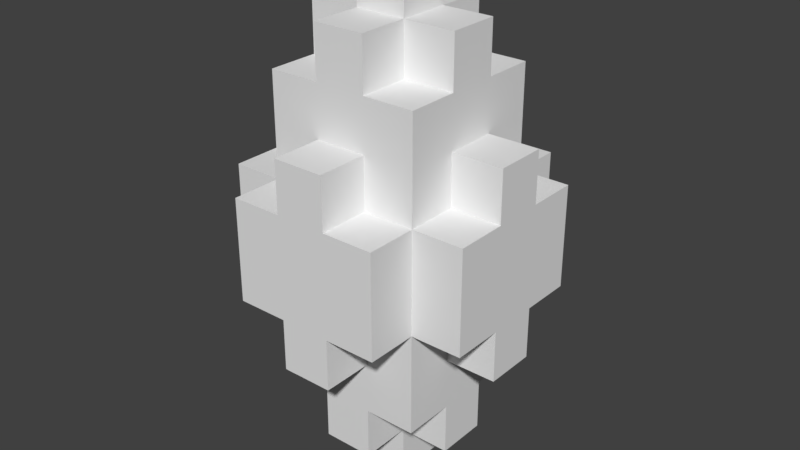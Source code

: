 # Source: YellowCrystalProjectile.blend  (saved by Blender 2.79.0; exported with 4.5.12 LTS)
import bpy
from mathutils import Matrix  # noqa: F401  (used for matrix-valued properties, if any)

bpy.ops.wm.read_factory_settings(use_empty=True)
scene = bpy.context.scene
scene.name = 'Scene'

# ---- collections
col_collection_1 = bpy.data.collections.new('Collection 1'); scene.collection.children.link(col_collection_1)

# ---- world
world_world = bpy.data.worlds.new('World'); scene.world = world_world
world_world.color = (0.05088, 0.05088, 0.05088)
world_world.use_sun_shadow = False
world_world.sun_shadow_jitter_overblur = 0.0
world_world.cycles.sampling_method = 'MANUAL'

# ---- meshes
me_yellowcrystalprojectile = bpy.data.meshes.new('YellowCrystalProjectile')
me_yellowcrystalprojectile.from_pydata([(-0.015, -0.015, -0.15), (-0.015, -0.015, -0.12), (-0.015, 0.015, -0.12), (-0.015, 0.015, -0.15), (-0.015, -0.045, -0.12), (-0.015, -0.045, -0.09), (-0.015, -0.015, -0.09), (-0.045, -0.015, -0.12), (-0.045, -0.015, -0.09), (-0.045, 0.015, -0.09), (-0.045, 0.015, -0.12), (-0.015, 0.015, -0.09), (-0.015, 0.045, -0.09), (-0.015, 0.045, -0.12), (-0.045, -0.045, -0.09), (-0.045, -0.045, -0.06), (-0.045, -0.015, -0.06), (-0.045, 0.015, -0.06), (-0.045, 0.045, -0.06), (-0.045, 0.045, -0.09), (-0.015, -0.075, -0.06), (-0.015, -0.075, -0.03), (-0.015, -0.045, -0.03), (-0.015, -0.045, -0.06), (-0.045, -0.045, -0.03), (-0.045, -0.015, -0.03), (-0.075, -0.015, -0.06), (-0.075, -0.015, -0.03), (-0.075, 0.015, -0.03), (-0.075, 0.015, -0.06), (-0.045, 0.015, -0.03), (-0.045, 0.045, -0.03), (-0.015, 0.045, -0.06), (-0.015, 0.045, -0.03), (-0.015, 0.075, -0.03), (-0.015, 0.075, -0.06), (-0.045, -0.075, -0.03), (-0.045, -0.075, 1.02e-08), (-0.045, -0.045, 1.02e-08), (-0.075, -0.045, -0.03), (-0.075, -0.045, 1.02e-08), (-0.075, -0.015, 1.02e-08), (-0.075, 0.015, 1.02e-08), (-0.075, 0.045, 1.02e-08), (-0.075, 0.045, -0.03), (-0.045, 0.045, 1.02e-08), (-0.045, 0.075, 1.02e-08), (-0.045, 0.075, -0.03), (-0.045, -0.075, 0.03), (-0.045, -0.045, 0.03), (-0.075, -0.045, 0.03), (-0.075, -0.015, 0.03), (-0.075, 0.015, 0.03), (-0.075, 0.045, 0.03), (-0.045, 0.045, 0.03), (-0.045, 0.075, 0.03), (-0.015, -0.075, 0.03), (-0.015, -0.075, 0.06), (-0.015, -0.045, 0.06), (-0.015, -0.045, 0.03), (-0.045, -0.045, 0.06), (-0.045, -0.015, 0.06), (-0.045, -0.015, 0.03), (-0.075, -0.015, 0.06), (-0.075, 0.015, 0.06), (-0.045, 0.015, 0.03), (-0.045, 0.015, 0.06), (-0.045, 0.045, 0.06), (-0.015, 0.045, 0.03), (-0.015, 0.045, 0.06), (-0.015, 0.075, 0.06), (-0.015, 0.075, 0.03), (-0.045, -0.045, 0.09), (-0.045, -0.015, 0.09), (-0.045, 0.015, 0.09), (-0.045, 0.045, 0.09), (-0.015, -0.045, 0.09), (-0.015, -0.045, 0.12), (-0.015, -0.015, 0.12), (-0.015, -0.015, 0.09), (-0.045, -0.015, 0.12), (-0.045, 0.015, 0.12), (-0.015, 0.015, 0.09), (-0.015, 0.015, 0.12), (-0.015, 0.045, 0.12), (-0.015, 0.045, 0.09), (-0.015, -0.015, 0.15), (-0.015, 0.015, 0.15), (0.015, -0.015, -0.15), (0.015, 0.015, -0.15), (0.015, 0.015, -0.12), (0.015, -0.015, -0.12), (0.015, -0.045, -0.12), (0.015, -0.015, -0.09), (0.015, -0.045, -0.09), (0.045, -0.015, -0.12), (0.045, 0.015, -0.12), (0.045, 0.015, -0.09), (0.045, -0.015, -0.09), (0.015, 0.045, -0.12), (0.015, 0.045, -0.09), (0.015, 0.015, -0.09), (0.045, -0.045, -0.09), (0.045, -0.015, -0.06), (0.045, -0.045, -0.06), (0.045, 0.015, -0.06), (0.045, 0.045, -0.09), (0.045, 0.045, -0.06), (0.015, -0.075, -0.06), (0.015, -0.045, -0.06), (0.015, -0.045, -0.03), (0.015, -0.075, -0.03), (0.045, -0.015, -0.03), (0.045, -0.045, -0.03), (0.075, -0.015, -0.06), (0.075, 0.015, -0.06), (0.075, 0.015, -0.03), (0.075, -0.015, -0.03), (0.045, 0.045, -0.03), (0.045, 0.015, -0.03), (0.015, 0.045, -0.06), (0.015, 0.075, -0.06), (0.015, 0.075, -0.03), (0.015, 0.045, -0.03), (0.045, -0.075, -0.03), (0.045, -0.045, 1.02e-08), (0.045, -0.075, 1.02e-08), (0.075, -0.045, -0.03), (0.075, -0.015, 1.02e-08), (0.075, -0.045, 1.02e-08), (0.075, 0.015, 1.02e-08), (0.075, 0.045, -0.03), (0.075, 0.045, 1.02e-08), (0.045, 0.075, -0.03), (0.045, 0.075, 1.02e-08), (0.045, 0.045, 1.02e-08), (0.045, -0.045, 0.03), (0.045, -0.075, 0.03), (0.075, -0.015, 0.03), (0.075, -0.045, 0.03), (0.075, 0.015, 0.03), (0.075, 0.045, 0.03), (0.045, 0.075, 0.03), (0.045, 0.045, 0.03), (0.015, -0.075, 0.03), (0.015, -0.045, 0.03), (0.015, -0.045, 0.06), (0.015, -0.075, 0.06), (0.045, -0.015, 0.03), (0.045, -0.015, 0.06), (0.045, -0.045, 0.06), (0.075, 0.015, 0.06), (0.075, -0.015, 0.06), (0.045, 0.015, 0.03), (0.045, 0.045, 0.06), (0.045, 0.015, 0.06), (0.015, 0.045, 0.03), (0.015, 0.075, 0.03), (0.015, 0.075, 0.06), (0.015, 0.045, 0.06), (0.045, -0.015, 0.09), (0.045, -0.045, 0.09), (0.045, 0.015, 0.09), (0.045, 0.045, 0.09), (0.015, -0.045, 0.09), (0.015, -0.015, 0.09), (0.015, -0.015, 0.12), (0.015, -0.045, 0.12), (0.045, 0.015, 0.12), (0.045, -0.015, 0.12), (0.015, 0.015, 0.09), (0.015, 0.045, 0.09), (0.015, 0.045, 0.12), (0.015, 0.015, 0.12), (0.015, 0.015, 0.15), (0.015, -0.015, 0.15), (-0.015, -0.075, 1.02e-08), (0.015, -0.075, 1.02e-08), (-0.015, 0.075, 1.02e-08), (0.015, 0.075, 1.02e-08)], [], [(0, 1, 2, 3), (4, 5, 6, 1), (7, 8, 9, 10), (2, 11, 12, 13), (14, 15, 16, 8), (8, 16, 17, 9), (9, 17, 18, 19), (20, 21, 22, 23), (15, 24, 25, 16), (26, 27, 28, 29), (17, 30, 31, 18), (32, 33, 34, 35), (36, 37, 38, 24), (39, 40, 41, 27), (27, 41, 42, 28), (28, 42, 43, 44), (31, 45, 46, 47), (37, 48, 49, 38), (40, 50, 51, 41), (41, 51, 52, 42), (42, 52, 53, 43), (45, 54, 55, 46), (56, 57, 58, 59), (49, 60, 61, 62), (51, 63, 64, 52), (65, 66, 67, 54), (68, 69, 70, 71), (60, 72, 73, 61), (61, 73, 74, 66), (66, 74, 75, 67), (76, 77, 78, 79), (73, 80, 81, 74), (82, 83, 84, 85), (78, 86, 87, 83), (88, 89, 90, 91), (92, 91, 93, 94), (95, 96, 97, 98), (90, 99, 100, 101), (102, 98, 103, 104), (98, 97, 105, 103), (97, 106, 107, 105), (108, 109, 110, 111), (104, 103, 112, 113), (114, 115, 116, 117), (105, 107, 118, 119), (120, 121, 122, 123), (124, 113, 125, 126), (127, 117, 128, 129), (117, 116, 130, 128), (116, 131, 132, 130), (118, 133, 134, 135), (126, 125, 136, 137), (129, 128, 138, 139), (128, 130, 140, 138), (130, 132, 141, 140), (135, 134, 142, 143), (144, 145, 146, 147), (136, 148, 149, 150), (138, 140, 151, 152), (153, 143, 154, 155), (156, 157, 158, 159), (150, 149, 160, 161), (149, 155, 162, 160), (155, 154, 163, 162), (164, 165, 166, 167), (160, 162, 168, 169), (170, 171, 172, 173), (166, 173, 174, 175), (0, 88, 91, 1), (4, 92, 94, 5), (7, 1, 6, 8), (91, 95, 98, 93), (14, 5, 23, 15), (5, 94, 109, 23), (94, 102, 104, 109), (20, 108, 111, 21), (15, 23, 22, 24), (109, 104, 113, 110), (26, 16, 25, 27), (103, 114, 117, 112), (36, 21, 176, 37), (21, 111, 177, 176), (111, 124, 126, 177), (39, 24, 38, 40), (113, 127, 129, 125), (37, 176, 56, 48), (176, 177, 144, 56), (177, 126, 137, 144), (40, 38, 49, 50), (125, 129, 139, 136), (56, 144, 147, 57), (49, 59, 58, 60), (145, 136, 150, 146), (51, 62, 61, 63), (148, 138, 152, 149), (60, 58, 76, 72), (58, 146, 164, 76), (146, 150, 161, 164), (76, 164, 167, 77), (73, 79, 78, 80), (165, 160, 169, 166), (78, 166, 175, 86), (3, 2, 90, 89), (10, 9, 11, 2), (90, 101, 97, 96), (13, 12, 100, 99), (19, 18, 32, 12), (12, 32, 120, 100), (100, 120, 107, 106), (29, 28, 30, 17), (105, 119, 116, 115), (18, 31, 33, 32), (120, 123, 118, 107), (35, 34, 122, 121), (44, 43, 45, 31), (118, 135, 132, 131), (47, 46, 178, 34), (34, 178, 179, 122), (122, 179, 134, 133), (43, 53, 54, 45), (135, 143, 141, 132), (46, 55, 71, 178), (178, 71, 157, 179), (179, 157, 142, 134), (52, 64, 66, 65), (153, 155, 151, 140), (54, 67, 69, 68), (156, 159, 154, 143), (71, 70, 158, 157), (67, 75, 85, 69), (69, 85, 171, 159), (159, 171, 163, 154), (74, 81, 83, 82), (170, 173, 168, 162), (85, 84, 172, 171), (83, 87, 174, 173), (0, 3, 89, 88), (4, 1, 91, 92), (7, 10, 2, 1), (91, 90, 96, 95), (2, 13, 99, 90), (14, 8, 6, 5), (94, 93, 98, 102), (9, 19, 12, 11), (101, 100, 106, 97), (20, 23, 109, 108), (26, 29, 17, 16), (103, 105, 115, 114), (32, 35, 121, 120), (36, 24, 22, 21), (111, 110, 113, 124), (39, 27, 25, 24), (113, 112, 117, 127), (28, 44, 31, 30), (119, 118, 131, 116), (31, 47, 34, 33), (123, 122, 133, 118), (48, 56, 59, 49), (144, 137, 136, 145), (50, 49, 62, 51), (136, 139, 138, 148), (52, 65, 54, 53), (153, 140, 141, 143), (54, 68, 71, 55), (156, 143, 142, 157), (57, 147, 146, 58), (63, 61, 66, 64), (149, 152, 151, 155), (69, 159, 158, 70), (72, 76, 79, 73), (164, 161, 160, 165), (74, 82, 85, 75), (170, 162, 163, 171), (77, 167, 166, 78), (80, 78, 83, 81), (166, 169, 168, 173), (83, 173, 172, 84), (86, 175, 174, 87)])
_ca = me_yellowcrystalprojectile.color_attributes.new('Col', 'BYTE_COLOR', 'CORNER')
_ca.data.foreach_set('color', [1.0, 0.9647, 0.03071, 1.0, 1.0, 0.9647, 0.03071, 1.0, 1.0, 0.9647, 0.03071, 1.0, 1.0, 0.9647, 0.03071, 1.0, 1.0, 0.9647, 0.03071, 1.0, 1.0, 0.9647, 0.03071, 1.0, 1.0, 0.9647, 0.03071, 1.0, 1.0, 0.9647, 0.03071, 1.0, 1.0, 0.9647, 0.03071, 1.0, 1.0, 0.9647, 0.03071, 1.0, 1.0, 0.9647, 0.03071, 1.0, 1.0, 0.9647, 0.03071, 1.0, 1.0, 0.9647, 0.03071, 1.0, 1.0, 0.9647, 0.03071, 1.0, 1.0, 0.9647, 0.03071, 1.0, 1.0, 0.9647, 0.03071, 1.0, 1.0, 0.855, 0.04092, 1.0, 1.0, 0.855, 0.04092, 1.0, 1.0, 0.855, 0.04092, 1.0, 1.0, 0.855, 0.04092, 1.0, 1.0, 0.9647, 0.03071, 1.0, 1.0, 0.9647, 0.03071, 1.0, 1.0, 0.9647, 0.03071, 1.0, 1.0, 0.9647, 0.03071, 1.0, 1.0, 0.9647, 0.03071, 1.0, 1.0, 0.9647, 0.03071, 1.0, 1.0, 0.9647, 0.03071, 1.0, 1.0, 0.9647, 0.03071, 1.0, 1.0, 0.9647, 0.03071, 1.0, 1.0, 0.9647, 0.03071, 1.0, 1.0, 0.9647, 0.03071, 1.0, 1.0, 0.9647, 0.03071, 1.0, 1.0, 0.9647, 0.03071, 1.0, 1.0, 0.9647, 0.03071, 1.0, 1.0, 0.9647, 0.03071, 1.0, 1.0, 0.9647, 0.03071, 1.0, 1.0, 0.9647, 0.03071, 1.0, 1.0, 0.9647, 0.03071, 1.0, 1.0, 0.9647, 0.03071, 1.0, 1.0, 0.9647, 0.03071, 1.0, 1.0, 0.9647, 0.03071, 1.0, 1.0, 0.9647, 0.03071, 1.0, 1.0, 0.9647, 0.03071, 1.0, 1.0, 0.9647, 0.03071, 1.0, 1.0, 0.9647, 0.03071, 1.0, 1.0, 0.9647, 0.03071, 1.0, 1.0, 0.9647, 0.03071, 1.0, 1.0, 0.9647, 0.03071, 1.0, 1.0, 0.855, 0.04092, 1.0, 1.0, 0.855, 0.04092, 1.0, 1.0, 0.855, 0.04092, 1.0, 1.0, 0.855, 0.04092, 1.0, 1.0, 0.9647, 0.03071, 1.0, 1.0, 0.9647, 0.03071, 1.0, 1.0, 0.9647, 0.03071, 1.0, 1.0, 0.9647, 0.03071, 1.0, 1.0, 0.9647, 0.03071, 1.0, 1.0, 0.9647, 0.03071, 1.0, 1.0, 0.9647, 0.03071, 1.0, 1.0, 0.9647, 0.03071, 1.0, 1.0, 0.855, 0.04092, 1.0, 1.0, 0.855, 0.04092, 1.0, 1.0, 0.855, 0.04092, 1.0, 1.0, 0.855, 0.04092, 1.0, 1.0, 0.9647, 0.03071, 1.0, 1.0, 0.9647, 0.03071, 1.0, 1.0, 0.9647, 0.03071, 1.0, 1.0, 0.9647, 0.03071, 1.0, 1.0, 0.9647, 0.03071, 1.0, 1.0, 0.9647, 0.03071, 1.0, 1.0, 0.9647, 0.03071, 1.0, 1.0, 0.9647, 0.03071, 1.0, 1.0, 0.855, 0.04092, 1.0, 1.0, 0.855, 0.04092, 1.0, 1.0, 0.855, 0.04092, 1.0, 1.0, 0.855, 0.04092, 1.0, 1.0, 0.9647, 0.03071, 1.0, 1.0, 0.9647, 0.03071, 1.0, 1.0, 0.9647, 0.03071, 1.0, 1.0, 0.9647, 0.03071, 1.0, 1.0, 0.9647, 0.03071, 1.0, 1.0, 0.9647, 0.03071, 1.0, 1.0, 0.9647, 0.03071, 1.0, 1.0, 0.9647, 0.03071, 1.0, 1.0, 0.9647, 0.03071, 1.0, 1.0, 0.9647, 0.03071, 1.0, 1.0, 0.9647, 0.03071, 1.0, 1.0, 0.9647, 0.03071, 1.0, 1.0, 0.9647, 0.03071, 1.0, 1.0, 0.9647, 0.03071, 1.0, 1.0, 0.9647, 0.03071, 1.0, 1.0, 0.9647, 0.03071, 1.0, 1.0, 0.9647, 0.03071, 1.0, 1.0, 0.9647, 0.03071, 1.0, 1.0, 0.9647, 0.03071, 1.0, 1.0, 0.9647, 0.03071, 1.0, 1.0, 0.9647, 0.03071, 1.0, 1.0, 0.9647, 0.03071, 1.0, 1.0, 0.9647, 0.03071, 1.0, 1.0, 0.9647, 0.03071, 1.0, 1.0, 0.9647, 0.03071, 1.0, 1.0, 0.9647, 0.03071, 1.0, 1.0, 0.9647, 0.03071, 1.0, 1.0, 0.9647, 0.03071, 1.0, 1.0, 0.9647, 0.03071, 1.0, 1.0, 0.9647, 0.03071, 1.0, 1.0, 0.9647, 0.03071, 1.0, 1.0, 0.9647, 0.03071, 1.0, 1.0, 0.855, 0.04092, 1.0, 1.0, 0.855, 0.04092, 1.0, 1.0, 0.855, 0.04092, 1.0, 1.0, 0.855, 0.04092, 1.0, 1.0, 0.9647, 0.03071, 1.0, 1.0, 0.9647, 0.03071, 1.0, 1.0, 0.9647, 0.03071, 1.0, 1.0, 0.9647, 0.03071, 1.0, 1.0, 0.9647, 0.03071, 1.0, 1.0, 0.9647, 0.03071, 1.0, 1.0, 0.9647, 0.03071, 1.0, 1.0, 0.9647, 0.03071, 1.0, 1.0, 0.9647, 0.03071, 1.0, 1.0, 0.9647, 0.03071, 1.0, 1.0, 0.9647, 0.03071, 1.0, 1.0, 0.9647, 0.03071, 1.0, 1.0, 0.9647, 0.03071, 1.0, 1.0, 0.9647, 0.03071, 1.0, 1.0, 0.9647, 0.03071, 1.0, 1.0, 0.9647, 0.03071, 1.0, 1.0, 0.9647, 0.03071, 1.0, 1.0, 0.9647, 0.03071, 1.0, 1.0, 0.9647, 0.03071, 1.0, 1.0, 0.9647, 0.03071, 1.0, 1.0, 0.9647, 0.03071, 1.0, 1.0, 0.9647, 0.03071, 1.0, 1.0, 0.9647, 0.03071, 1.0, 1.0, 0.9647, 0.03071, 1.0, 1.0, 0.9647, 0.03071, 1.0, 1.0, 0.9647, 0.03071, 1.0, 1.0, 0.9647, 0.03071, 1.0, 1.0, 0.9647, 0.03071, 1.0, 1.0, 0.9647, 0.03071, 1.0, 1.0, 0.9647, 0.03071, 1.0, 1.0, 0.9647, 0.03071, 1.0, 1.0, 0.9647, 0.03071, 1.0, 1.0, 0.855, 0.04092, 1.0, 1.0, 0.855, 0.04092, 1.0, 1.0, 0.855, 0.04092, 1.0, 1.0, 0.855, 0.04092, 1.0, 1.0, 0.9647, 0.03071, 1.0, 1.0, 0.9647, 0.03071, 1.0, 1.0, 0.9647, 0.03071, 1.0, 1.0, 0.9647, 0.03071, 1.0, 1.0, 0.9647, 0.03071, 1.0, 1.0, 0.9647, 0.03071, 1.0, 1.0, 0.9647, 0.03071, 1.0, 1.0, 0.9647, 0.03071, 1.0, 1.0, 0.9647, 0.03071, 1.0, 1.0, 0.9647, 0.03071, 1.0, 1.0, 0.9647, 0.03071, 1.0, 1.0, 0.9647, 0.03071, 1.0, 1.0, 0.9647, 0.03071, 1.0, 1.0, 0.9647, 0.03071, 1.0, 1.0, 0.9647, 0.03071, 1.0, 1.0, 0.9647, 0.03071, 1.0, 1.0, 0.9647, 0.03071, 1.0, 1.0, 0.9647, 0.03071, 1.0, 1.0, 0.9647, 0.03071, 1.0, 1.0, 0.9647, 0.03071, 1.0, 1.0, 0.9647, 0.03071, 1.0, 1.0, 0.9647, 0.03071, 1.0, 1.0, 0.9647, 0.03071, 1.0, 1.0, 0.9647, 0.03071, 1.0, 1.0, 0.9647, 0.03071, 1.0, 1.0, 0.9647, 0.03071, 1.0, 1.0, 0.9647, 0.03071, 1.0, 1.0, 0.9647, 0.03071, 1.0, 1.0, 0.9647, 0.03071, 1.0, 1.0, 0.9647, 0.03071, 1.0, 1.0, 0.9647, 0.03071, 1.0, 1.0, 0.9647, 0.03071, 1.0, 1.0, 0.9647, 0.03071, 1.0, 1.0, 0.9647, 0.03071, 1.0, 1.0, 0.9647, 0.03071, 1.0, 1.0, 0.9647, 0.03071, 1.0, 1.0, 0.855, 0.04092, 1.0, 1.0, 0.855, 0.04092, 1.0, 1.0, 0.855, 0.04092, 1.0, 1.0, 0.855, 0.04092, 1.0, 1.0, 0.9647, 0.03071, 1.0, 1.0, 0.9647, 0.03071, 1.0, 1.0, 0.9647, 0.03071, 1.0, 1.0, 0.9647, 0.03071, 1.0, 1.0, 0.855, 0.04092, 1.0, 1.0, 0.855, 0.04092, 1.0, 1.0, 0.855, 0.04092, 1.0, 1.0, 0.855, 0.04092, 1.0, 1.0, 0.9647, 0.03071, 1.0, 1.0, 0.9647, 0.03071, 1.0, 1.0, 0.9647, 0.03071, 1.0, 1.0, 0.9647, 0.03071, 1.0, 1.0, 0.9647, 0.03071, 1.0, 1.0, 0.9647, 0.03071, 1.0, 1.0, 0.9647, 0.03071, 1.0, 1.0, 0.9647, 0.03071, 1.0, 1.0, 0.9647, 0.03071, 1.0, 1.0, 0.9647, 0.03071, 1.0, 1.0, 0.9647, 0.03071, 1.0, 1.0, 0.9647, 0.03071, 1.0, 1.0, 0.855, 0.04092, 1.0, 1.0, 0.855, 0.04092, 1.0, 1.0, 0.855, 0.04092, 1.0, 1.0, 0.855, 0.04092, 1.0, 1.0, 0.9647, 0.03071, 1.0, 1.0, 0.9647, 0.03071, 1.0, 1.0, 0.9647, 0.03071, 1.0, 1.0, 0.9647, 0.03071, 1.0, 1.0, 0.855, 0.04092, 1.0, 1.0, 0.855, 0.04092, 1.0, 1.0, 0.855, 0.04092, 1.0, 1.0, 0.855, 0.04092, 1.0, 1.0, 0.9647, 0.03071, 1.0, 1.0, 0.9647, 0.03071, 1.0, 1.0, 0.9647, 0.03071, 1.0, 1.0, 0.9647, 0.03071, 1.0, 1.0, 0.9647, 0.03071, 1.0, 1.0, 0.9647, 0.03071, 1.0, 1.0, 0.9647, 0.03071, 1.0, 1.0, 0.9647, 0.03071, 1.0, 1.0, 0.9647, 0.03071, 1.0, 1.0, 0.9647, 0.03071, 1.0, 1.0, 0.9647, 0.03071, 1.0, 1.0, 0.9647, 0.03071, 1.0, 1.0, 0.9647, 0.03071, 1.0, 1.0, 0.9647, 0.03071, 1.0, 1.0, 0.9647, 0.03071, 1.0, 1.0, 0.9647, 0.03071, 1.0, 1.0, 0.855, 0.04092, 1.0, 1.0, 0.855, 0.04092, 1.0, 1.0, 0.855, 0.04092, 1.0, 1.0, 0.855, 0.04092, 1.0, 1.0, 0.9647, 0.03071, 1.0, 1.0, 0.9647, 0.03071, 1.0, 1.0, 0.9647, 0.03071, 1.0, 1.0, 0.9647, 0.03071, 1.0, 1.0, 0.855, 0.04092, 1.0, 1.0, 0.855, 0.04092, 1.0, 1.0, 0.855, 0.04092, 1.0, 1.0, 0.855, 0.04092, 1.0, 1.0, 0.9647, 0.03071, 1.0, 1.0, 0.9647, 0.03071, 1.0, 1.0, 0.9647, 0.03071, 1.0, 1.0, 0.9647, 0.03071, 1.0, 1.0, 0.9647, 0.03071, 1.0, 1.0, 0.9647, 0.03071, 1.0, 1.0, 0.9647, 0.03071, 1.0, 1.0, 0.9647, 0.03071, 1.0, 1.0, 0.9647, 0.03071, 1.0, 1.0, 0.9647, 0.03071, 1.0, 1.0, 0.9647, 0.03071, 1.0, 1.0, 0.9647, 0.03071, 1.0, 1.0, 0.9647, 0.03071, 1.0, 1.0, 0.9647, 0.03071, 1.0, 1.0, 0.9647, 0.03071, 1.0, 1.0, 0.9647, 0.03071, 1.0, 1.0, 0.9647, 0.03071, 1.0, 1.0, 0.9647, 0.03071, 1.0, 1.0, 0.9647, 0.03071, 1.0, 1.0, 0.9647, 0.03071, 1.0, 1.0, 0.9647, 0.03071, 1.0, 1.0, 0.9647, 0.03071, 1.0, 1.0, 0.9647, 0.03071, 1.0, 1.0, 0.9647, 0.03071, 1.0, 1.0, 0.9647, 0.03071, 1.0, 1.0, 0.9647, 0.03071, 1.0, 1.0, 0.9647, 0.03071, 1.0, 1.0, 0.9647, 0.03071, 1.0, 1.0, 0.9647, 0.03071, 1.0, 1.0, 0.9647, 0.03071, 1.0, 1.0, 0.9647, 0.03071, 1.0, 1.0, 0.9647, 0.03071, 1.0, 1.0, 0.9647, 0.03071, 1.0, 1.0, 0.9647, 0.03071, 1.0, 1.0, 0.9647, 0.03071, 1.0, 1.0, 0.9647, 0.03071, 1.0, 1.0, 0.855, 0.04092, 1.0, 1.0, 0.855, 0.04092, 1.0, 1.0, 0.855, 0.04092, 1.0, 1.0, 0.855, 0.04092, 1.0, 1.0, 0.855, 0.04092, 1.0, 1.0, 0.855, 0.04092, 1.0, 1.0, 0.855, 0.04092, 1.0, 1.0, 0.855, 0.04092, 1.0, 1.0, 0.9647, 0.03071, 1.0, 1.0, 0.9647, 0.03071, 1.0, 1.0, 0.9647, 0.03071, 1.0, 1.0, 0.9647, 0.03071, 1.0, 1.0, 0.9647, 0.03071, 1.0, 1.0, 0.9647, 0.03071, 1.0, 1.0, 0.9647, 0.03071, 1.0, 1.0, 0.9647, 0.03071, 1.0, 1.0, 0.9647, 0.03071, 1.0, 1.0, 0.9647, 0.03071, 1.0, 1.0, 0.9647, 0.03071, 1.0, 1.0, 0.9647, 0.03071, 1.0, 1.0, 0.9647, 0.03071, 1.0, 1.0, 0.9647, 0.03071, 1.0, 1.0, 0.9647, 0.03071, 1.0, 1.0, 0.9647, 0.03071, 1.0, 1.0, 0.9647, 0.03071, 1.0, 1.0, 0.9647, 0.03071, 1.0, 1.0, 0.9647, 0.03071, 1.0, 1.0, 0.9647, 0.03071, 1.0, 1.0, 0.9647, 0.03071, 1.0, 1.0, 0.9647, 0.03071, 1.0, 1.0, 0.9647, 0.03071, 1.0, 1.0, 0.9647, 0.03071, 1.0, 1.0, 0.9647, 0.03071, 1.0, 1.0, 0.9647, 0.03071, 1.0, 1.0, 0.9647, 0.03071, 1.0, 1.0, 0.9647, 0.03071, 1.0, 1.0, 0.855, 0.04092, 1.0, 1.0, 0.855, 0.04092, 1.0, 1.0, 0.855, 0.04092, 1.0, 1.0, 0.855, 0.04092, 1.0, 1.0, 0.9647, 0.03071, 1.0, 1.0, 0.9647, 0.03071, 1.0, 1.0, 0.9647, 0.03071, 1.0, 1.0, 0.9647, 0.03071, 1.0, 1.0, 0.855, 0.04092, 1.0, 1.0, 0.855, 0.04092, 1.0, 1.0, 0.855, 0.04092, 1.0, 1.0, 0.855, 0.04092, 1.0, 1.0, 0.9647, 0.03071, 1.0, 1.0, 0.9647, 0.03071, 1.0, 1.0, 0.9647, 0.03071, 1.0, 1.0, 0.9647, 0.03071, 1.0, 1.0, 0.9647, 0.03071, 1.0, 1.0, 0.9647, 0.03071, 1.0, 1.0, 0.9647, 0.03071, 1.0, 1.0, 0.9647, 0.03071, 1.0, 1.0, 0.9647, 0.03071, 1.0, 1.0, 0.9647, 0.03071, 1.0, 1.0, 0.9647, 0.03071, 1.0, 1.0, 0.9647, 0.03071, 1.0, 1.0, 0.9647, 0.03071, 1.0, 1.0, 0.9647, 0.03071, 1.0, 1.0, 0.9647, 0.03071, 1.0, 1.0, 0.9647, 0.03071, 1.0, 1.0, 0.9647, 0.03071, 1.0, 1.0, 0.9647, 0.03071, 1.0, 1.0, 0.9647, 0.03071, 1.0, 1.0, 0.9647, 0.03071, 1.0, 1.0, 0.855, 0.04092, 1.0, 1.0, 0.855, 0.04092, 1.0, 1.0, 0.855, 0.04092, 1.0, 1.0, 0.855, 0.04092, 1.0, 1.0, 0.855, 0.04092, 1.0, 1.0, 0.855, 0.04092, 1.0, 1.0, 0.855, 0.04092, 1.0, 1.0, 0.855, 0.04092, 1.0, 1.0, 0.9647, 0.03071, 1.0, 1.0, 0.9647, 0.03071, 1.0, 1.0, 0.9647, 0.03071, 1.0, 1.0, 0.9647, 0.03071, 1.0, 1.0, 0.9647, 0.03071, 1.0, 1.0, 0.9647, 0.03071, 1.0, 1.0, 0.9647, 0.03071, 1.0, 1.0, 0.9647, 0.03071, 1.0, 1.0, 0.9647, 0.03071, 1.0, 1.0, 0.9647, 0.03071, 1.0, 1.0, 0.9647, 0.03071, 1.0, 1.0, 0.9647, 0.03071, 1.0, 1.0, 0.9647, 0.03071, 1.0, 1.0, 0.9647, 0.03071, 1.0, 1.0, 0.9647, 0.03071, 1.0, 1.0, 0.9647, 0.03071, 1.0, 1.0, 0.9647, 0.03071, 1.0, 1.0, 0.9647, 0.03071, 1.0, 1.0, 0.9647, 0.03071, 1.0, 1.0, 0.9647, 0.03071, 1.0, 1.0, 0.855, 0.04092, 1.0, 1.0, 0.855, 0.04092, 1.0, 1.0, 0.855, 0.04092, 1.0, 1.0, 0.855, 0.04092, 1.0, 1.0, 0.9647, 0.03071, 1.0, 1.0, 0.9647, 0.03071, 1.0, 1.0, 0.9647, 0.03071, 1.0, 1.0, 0.9647, 0.03071, 1.0, 1.0, 0.855, 0.04092, 1.0, 1.0, 0.855, 0.04092, 1.0, 1.0, 0.855, 0.04092, 1.0, 1.0, 0.855, 0.04092, 1.0, 1.0, 0.9647, 0.03071, 1.0, 1.0, 0.9647, 0.03071, 1.0, 1.0, 0.9647, 0.03071, 1.0, 1.0, 0.9647, 0.03071, 1.0, 1.0, 0.9647, 0.03071, 1.0, 1.0, 0.9647, 0.03071, 1.0, 1.0, 0.9647, 0.03071, 1.0, 1.0, 0.9647, 0.03071, 1.0, 1.0, 0.9647, 0.03071, 1.0, 1.0, 0.9647, 0.03071, 1.0, 1.0, 0.9647, 0.03071, 1.0, 1.0, 0.9647, 0.03071, 1.0, 1.0, 0.9647, 0.03071, 1.0, 1.0, 0.9647, 0.03071, 1.0, 1.0, 0.9647, 0.03071, 1.0, 1.0, 0.9647, 0.03071, 1.0, 1.0, 0.9647, 0.03071, 1.0, 1.0, 0.9647, 0.03071, 1.0, 1.0, 0.9647, 0.03071, 1.0, 1.0, 0.9647, 0.03071, 1.0, 1.0, 0.9647, 0.03071, 1.0, 1.0, 0.9647, 0.03071, 1.0, 1.0, 0.9647, 0.03071, 1.0, 1.0, 0.9647, 0.03071, 1.0, 1.0, 0.855, 0.04092, 1.0, 1.0, 0.855, 0.04092, 1.0, 1.0, 0.855, 0.04092, 1.0, 1.0, 0.855, 0.04092, 1.0, 1.0, 0.9647, 0.03071, 1.0, 1.0, 0.9647, 0.03071, 1.0, 1.0, 0.9647, 0.03071, 1.0, 1.0, 0.9647, 0.03071, 1.0, 1.0, 0.9647, 0.03071, 1.0, 1.0, 0.9647, 0.03071, 1.0, 1.0, 0.9647, 0.03071, 1.0, 1.0, 0.9647, 0.03071, 1.0, 1.0, 0.855, 0.04092, 1.0, 1.0, 0.855, 0.04092, 1.0, 1.0, 0.855, 0.04092, 1.0, 1.0, 0.855, 0.04092, 1.0, 1.0, 0.9647, 0.03071, 1.0, 1.0, 0.9647, 0.03071, 1.0, 1.0, 0.9647, 0.03071, 1.0, 1.0, 0.9647, 0.03071, 1.0, 1.0, 0.9647, 0.03071, 1.0, 1.0, 0.9647, 0.03071, 1.0, 1.0, 0.9647, 0.03071, 1.0, 1.0, 0.9647, 0.03071, 1.0, 1.0, 0.9647, 0.03071, 1.0, 1.0, 0.9647, 0.03071, 1.0, 1.0, 0.9647, 0.03071, 1.0, 1.0, 0.9647, 0.03071, 1.0, 1.0, 0.9647, 0.03071, 1.0, 1.0, 0.9647, 0.03071, 1.0, 1.0, 0.9647, 0.03071, 1.0, 1.0, 0.9647, 0.03071, 1.0, 1.0, 0.9647, 0.03071, 1.0, 1.0, 0.9647, 0.03071, 1.0, 1.0, 0.9647, 0.03071, 1.0, 1.0, 0.9647, 0.03071, 1.0, 1.0, 0.9647, 0.03071, 1.0, 1.0, 0.9647, 0.03071, 1.0, 1.0, 0.9647, 0.03071, 1.0, 1.0, 0.9647, 0.03071, 1.0, 1.0, 0.855, 0.04092, 1.0, 1.0, 0.855, 0.04092, 1.0, 1.0, 0.855, 0.04092, 1.0, 1.0, 0.855, 0.04092, 1.0, 1.0, 0.9647, 0.03071, 1.0, 1.0, 0.9647, 0.03071, 1.0, 1.0, 0.9647, 0.03071, 1.0, 1.0, 0.9647, 0.03071, 1.0, 1.0, 0.9647, 0.03071, 1.0, 1.0, 0.9647, 0.03071, 1.0, 1.0, 0.9647, 0.03071, 1.0, 1.0, 0.9647, 0.03071, 1.0, 1.0, 0.9647, 0.03071, 1.0, 1.0, 0.9647, 0.03071, 1.0, 1.0, 0.9647, 0.03071, 1.0, 1.0, 0.9647, 0.03071, 1.0, 1.0, 0.9647, 0.03071, 1.0, 1.0, 0.9647, 0.03071, 1.0, 1.0, 0.9647, 0.03071, 1.0, 1.0, 0.9647, 0.03071, 1.0, 1.0, 0.9647, 0.03071, 1.0, 1.0, 0.9647, 0.03071, 1.0, 1.0, 0.9647, 0.03071, 1.0, 1.0, 0.9647, 0.03071, 1.0, 1.0, 0.855, 0.04092, 1.0, 1.0, 0.855, 0.04092, 1.0, 1.0, 0.855, 0.04092, 1.0, 1.0, 0.855, 0.04092, 1.0, 1.0, 0.9647, 0.03071, 1.0, 1.0, 0.9647, 0.03071, 1.0, 1.0, 0.9647, 0.03071, 1.0, 1.0, 0.9647, 0.03071, 1.0, 1.0, 0.9647, 0.03071, 1.0, 1.0, 0.9647, 0.03071, 1.0, 1.0, 0.9647, 0.03071, 1.0, 1.0, 0.9647, 0.03071, 1.0, 1.0, 0.9647, 0.03071, 1.0, 1.0, 0.9647, 0.03071, 1.0, 1.0, 0.9647, 0.03071, 1.0, 1.0, 0.9647, 0.03071, 1.0, 1.0, 0.9647, 0.03071, 1.0, 1.0, 0.9647, 0.03071, 1.0, 1.0, 0.9647, 0.03071, 1.0, 1.0, 0.9647, 0.03071, 1.0, 1.0, 0.9647, 0.03071, 1.0, 1.0, 0.9647, 0.03071, 1.0, 1.0, 0.9647, 0.03071, 1.0, 1.0, 0.9647, 0.03071, 1.0, 1.0, 0.9647, 0.03071, 1.0, 1.0, 0.9647, 0.03071, 1.0, 1.0, 0.9647, 0.03071, 1.0, 1.0, 0.9647, 0.03071, 1.0, 1.0, 0.855, 0.04092, 1.0, 1.0, 0.855, 0.04092, 1.0, 1.0, 0.855, 0.04092, 1.0, 1.0, 0.855, 0.04092, 1.0, 1.0, 0.9647, 0.03071, 1.0, 1.0, 0.9647, 0.03071, 1.0, 1.0, 0.9647, 0.03071, 1.0, 1.0, 0.9647, 0.03071, 1.0, 1.0, 0.9647, 0.03071, 1.0, 1.0, 0.9647, 0.03071, 1.0, 1.0, 0.9647, 0.03071, 1.0, 1.0, 0.9647, 0.03071, 1.0, 1.0, 0.9647, 0.03071, 1.0, 1.0, 0.9647, 0.03071, 1.0, 1.0, 0.9647, 0.03071, 1.0, 1.0, 0.9647, 0.03071, 1.0, 1.0, 0.9647, 0.03071, 1.0, 1.0, 0.9647, 0.03071, 1.0, 1.0, 0.9647, 0.03071, 1.0, 1.0, 0.9647, 0.03071, 1.0, 1.0, 0.9647, 0.03071, 1.0, 1.0, 0.9647, 0.03071, 1.0, 1.0, 0.9647, 0.03071, 1.0, 1.0, 0.9647, 0.03071, 1.0, 1.0, 0.9647, 0.03071, 1.0, 1.0, 0.9647, 0.03071, 1.0, 1.0, 0.9647, 0.03071, 1.0, 1.0, 0.9647, 0.03071, 1.0, 1.0, 0.9647, 0.03071, 1.0, 1.0, 0.9647, 0.03071, 1.0, 1.0, 0.9647, 0.03071, 1.0, 1.0, 0.9647, 0.03071, 1.0, 1.0, 0.9647, 0.03071, 1.0, 1.0, 0.9647, 0.03071, 1.0, 1.0, 0.9647, 0.03071, 1.0, 1.0, 0.9647, 0.03071, 1.0, 1.0, 0.9647, 0.03071, 1.0, 1.0, 0.9647, 0.03071, 1.0, 1.0, 0.9647, 0.03071, 1.0, 1.0, 0.9647, 0.03071, 1.0, 1.0, 0.9647, 0.03071, 1.0, 1.0, 0.9647, 0.03071, 1.0, 1.0, 0.9647, 0.03071, 1.0, 1.0, 0.9647, 0.03071, 1.0, 1.0, 0.9647, 0.03071, 1.0, 1.0, 0.9647, 0.03071, 1.0, 1.0, 0.9647, 0.03071, 1.0, 1.0, 0.9647, 0.03071, 1.0, 1.0, 0.855, 0.04092, 1.0, 1.0, 0.855, 0.04092, 1.0, 1.0, 0.855, 0.04092, 1.0, 1.0, 0.855, 0.04092, 1.0, 1.0, 0.9647, 0.03071, 1.0, 1.0, 0.9647, 0.03071, 1.0, 1.0, 0.9647, 0.03071, 1.0, 1.0, 0.9647, 0.03071, 1.0, 1.0, 0.855, 0.04092, 1.0, 1.0, 0.855, 0.04092, 1.0, 1.0, 0.855, 0.04092, 1.0, 1.0, 0.855, 0.04092, 1.0, 1.0, 0.9647, 0.03071, 1.0, 1.0, 0.9647, 0.03071, 1.0, 1.0, 0.9647, 0.03071, 1.0, 1.0, 0.9647, 0.03071, 1.0, 1.0, 0.9647, 0.03071, 1.0, 1.0, 0.9647, 0.03071, 1.0, 1.0, 0.9647, 0.03071, 1.0, 1.0, 0.9647, 0.03071, 1.0, 1.0, 0.9647, 0.03071, 1.0, 1.0, 0.9647, 0.03071, 1.0, 1.0, 0.9647, 0.03071, 1.0, 1.0, 0.9647, 0.03071, 1.0, 1.0, 0.9647, 0.03071, 1.0, 1.0, 0.9647, 0.03071, 1.0, 1.0, 0.9647, 0.03071, 1.0, 1.0, 0.9647, 0.03071, 1.0, 1.0, 0.9647, 0.03071, 1.0, 1.0, 0.9647, 0.03071, 1.0, 1.0, 0.9647, 0.03071, 1.0, 1.0, 0.9647, 0.03071, 1.0, 1.0, 0.9647, 0.03071, 1.0, 1.0, 0.9647, 0.03071, 1.0, 1.0, 0.9647, 0.03071, 1.0, 1.0, 0.9647, 0.03071, 1.0, 1.0, 0.9647, 0.03071, 1.0, 1.0, 0.9647, 0.03071, 1.0, 1.0, 0.9647, 0.03071, 1.0, 1.0, 0.9647, 0.03071, 1.0, 1.0, 0.855, 0.04092, 1.0, 1.0, 0.855, 0.04092, 1.0, 1.0, 0.855, 0.04092, 1.0, 1.0, 0.855, 0.04092, 1.0, 1.0, 0.855, 0.04092, 1.0, 1.0, 0.855, 0.04092, 1.0, 1.0, 0.855, 0.04092, 1.0, 1.0, 0.855, 0.04092, 1.0, 1.0, 0.9647, 0.03071, 1.0, 1.0, 0.9647, 0.03071, 1.0, 1.0, 0.9647, 0.03071, 1.0, 1.0, 0.9647, 0.03071, 1.0, 1.0, 0.9647, 0.03071, 1.0, 1.0, 0.9647, 0.03071, 1.0, 1.0, 0.9647, 0.03071, 1.0, 1.0, 0.9647, 0.03071, 1.0, 1.0, 0.855, 0.04092, 1.0, 1.0, 0.855, 0.04092, 1.0, 1.0, 0.855, 0.04092, 1.0, 1.0, 0.855, 0.04092, 1.0, 1.0, 0.9647, 0.03071, 1.0, 1.0, 0.9647, 0.03071, 1.0, 1.0, 0.9647, 0.03071, 1.0, 1.0, 0.9647, 0.03071, 1.0, 1.0, 0.9647, 0.03071, 1.0, 1.0, 0.9647, 0.03071, 1.0, 1.0, 0.9647, 0.03071, 1.0, 1.0, 0.9647, 0.03071, 1.0, 1.0, 0.9647, 0.03071, 1.0, 1.0, 0.9647, 0.03071, 1.0, 1.0, 0.9647, 0.03071, 1.0, 1.0, 0.9647, 0.03071, 1.0, 1.0, 0.9647, 0.03071, 1.0, 1.0, 0.9647, 0.03071, 1.0, 1.0, 0.9647, 0.03071, 1.0, 1.0, 0.9647, 0.03071, 1.0, 1.0, 0.9647, 0.03071, 1.0, 1.0, 0.9647, 0.03071, 1.0, 1.0, 0.9647, 0.03071, 1.0, 1.0, 0.9647, 0.03071, 1.0, 1.0, 0.855, 0.04092, 1.0, 1.0, 0.855, 0.04092, 1.0, 1.0, 0.855, 0.04092, 1.0, 1.0, 0.855, 0.04092, 1.0, 1.0, 0.855, 0.04092, 1.0, 1.0, 0.855, 0.04092, 1.0, 1.0, 0.855, 0.04092, 1.0, 1.0, 0.855, 0.04092, 1.0, 1.0, 0.9647, 0.03071, 1.0, 1.0, 0.9647, 0.03071, 1.0, 1.0, 0.9647, 0.03071, 1.0, 1.0, 0.9647, 0.03071, 1.0, 1.0, 0.855, 0.04092, 1.0, 1.0, 0.855, 0.04092, 1.0, 1.0, 0.855, 0.04092, 1.0, 1.0, 0.855, 0.04092, 1.0, 1.0, 0.9647, 0.03071, 1.0, 1.0, 0.9647, 0.03071, 1.0, 1.0, 0.9647, 0.03071, 1.0, 1.0, 0.9647, 0.03071, 1.0, 1.0, 0.9647, 0.03071, 1.0, 1.0, 0.9647, 0.03071, 1.0, 1.0, 0.9647, 0.03071, 1.0, 1.0, 0.9647, 0.03071, 1.0, 1.0, 0.9647, 0.03071, 1.0, 1.0, 0.9647, 0.03071, 1.0, 1.0, 0.9647, 0.03071, 1.0, 1.0, 0.9647, 0.03071, 1.0, 1.0, 0.9647, 0.03071, 1.0, 1.0, 0.9647, 0.03071, 1.0, 1.0, 0.9647, 0.03071, 1.0, 1.0, 0.9647, 0.03071, 1.0, 1.0, 0.9647, 0.03071, 1.0, 1.0, 0.9647, 0.03071, 1.0, 1.0, 0.9647, 0.03071, 1.0, 1.0, 0.9647, 0.03071, 1.0, 1.0, 0.9647, 0.03071, 1.0, 1.0, 0.9647, 0.03071, 1.0, 1.0, 0.9647, 0.03071, 1.0, 1.0, 0.9647, 0.03071, 1.0, 1.0, 0.855, 0.04092, 1.0, 1.0, 0.855, 0.04092, 1.0, 1.0, 0.855, 0.04092, 1.0, 1.0, 0.855, 0.04092, 1.0, 1.0, 0.855, 0.04092, 1.0, 1.0, 0.855, 0.04092, 1.0, 1.0, 0.855, 0.04092, 1.0, 1.0, 0.855, 0.04092, 1.0, 1.0, 0.9647, 0.03071, 1.0, 1.0, 0.9647, 0.03071, 1.0, 1.0, 0.9647, 0.03071, 1.0, 1.0, 0.9647, 0.03071, 1.0, 1.0, 0.9647, 0.03071, 1.0, 1.0, 0.9647, 0.03071, 1.0, 1.0, 0.9647, 0.03071, 1.0, 1.0, 0.9647, 0.03071, 1.0, 1.0, 0.9647, 0.03071, 1.0, 1.0, 0.9647, 0.03071, 1.0, 1.0, 0.9647, 0.03071, 1.0, 1.0, 0.9647, 0.03071, 1.0, 1.0, 0.9647, 0.03071, 1.0, 1.0, 0.9647, 0.03071, 1.0, 1.0, 0.9647, 0.03071, 1.0, 1.0, 0.9647, 0.03071, 1.0, 1.0, 0.9647, 0.03071, 1.0, 1.0, 0.9647, 0.03071, 1.0, 1.0, 0.9647, 0.03071, 1.0, 1.0, 0.9647, 0.03071, 1.0, 1.0, 0.9647, 0.03071, 1.0, 1.0, 0.9647, 0.03071, 1.0, 1.0, 0.9647, 0.03071, 1.0, 1.0, 0.9647, 0.03071, 1.0, 1.0, 0.9647, 0.03071, 1.0, 1.0, 0.9647, 0.03071, 1.0, 1.0, 0.9647, 0.03071, 1.0, 1.0, 0.9647, 0.03071, 1.0])
me_yellowcrystalprojectile.use_remesh_preserve_volume = False
me_yellowcrystalprojectile.use_remesh_preserve_attributes = False
me_yellowcrystalprojectile.use_mirror_vertex_groups = False
me_yellowcrystalprojectile.update()

# ---- objects
ob_yellowcrystalprojectile = bpy.data.objects.new('YellowCrystalProjectile', me_yellowcrystalprojectile)

# ---- transforms, parenting, visibility, modifiers, constraints
ob_yellowcrystalprojectile.location = (0.0, 0.0, 0.0)
ob_yellowcrystalprojectile.lineart.crease_threshold = 0.0

# ---- collection membership
col_collection_1.objects.link(ob_yellowcrystalprojectile)

# ---- scene / render settings (as saved in the file)
scene.frame_start = 1; scene.frame_end = 250; scene.frame_set(1)
scene.render.engine = 'BLENDER_EEVEE_NEXT'
scene.render.resolution_percentage = 50
scene.render.dither_intensity = 0.0
scene.cycles.use_denoising = False
scene.cycles.samples = 128
scene.cycles.sampling_pattern = 'TABULATED_SOBOL'
scene.cycles.use_adaptive_sampling = False
scene.cycles.use_light_tree = False
scene.cycles.blur_glossy = 0.0
scene.cycles.sample_clamp_indirect = 0.0
scene.view_settings.view_transform = 'Standard'
bpy.context.view_layer.update()

# ---- added for rendering (the .blend has no active camera and no usable light): camera, sun
cam_auto = bpy.data.cameras.new('AutoCamera')
cam_auto.lens = 50.0
cam_auto.sensor_width = 36.0
cam_auto.clip_end = 1000.0
ob_auto_camera = bpy.data.objects.new('AutoCamera', cam_auto)
scene.collection.objects.link(ob_auto_camera)
ob_auto_camera.location = (0.339949, -0.407939, 0.271959)
ob_auto_camera.rotation_euler = (1.09748, -7.21219e-08, 0.694738)
scene.camera = ob_auto_camera
light_auto_sun = bpy.data.lights.new('AutoSun', 'SUN')
light_auto_sun.energy = 3.0
light_auto_sun.angle = 0.0523599
ob_auto_sun = bpy.data.objects.new('AutoSun', light_auto_sun)
scene.collection.objects.link(ob_auto_sun)
ob_auto_sun.rotation_euler = (0.872665, 0.174533, 0.523599)
bpy.context.view_layer.update()
